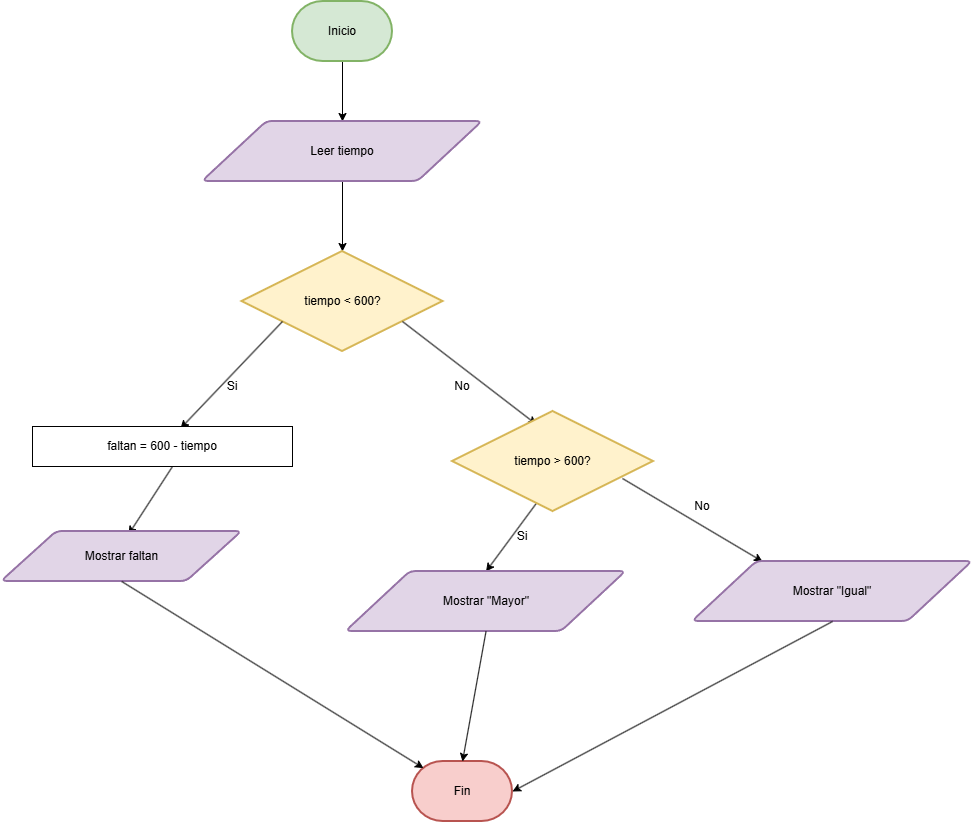

The diagram above was exported from draw.io. Its source (the exported page's mxGraphModel, read from the mxfile embedded in the PNG):
<mxGraphModel dx="1369" dy="757" grid="1" gridSize="10" guides="1" tooltips="1" connect="1" arrows="1" fold="1" page="1" pageScale="1" pageWidth="827" pageHeight="1169" math="0" shadow="0">
  <root>
    <mxCell id="0" />
    <mxCell id="1" parent="0" />
    <mxCell id="rs8GCuRLH67mazMfTrmL-15" edge="1" parent="1" source="rs8GCuRLH67mazMfTrmL-10" style="edgeStyle=orthogonalEdgeStyle;rounded=0;orthogonalLoop=1;jettySize=auto;html=1;" target="rs8GCuRLH67mazMfTrmL-11">
      <mxGeometry relative="1" as="geometry" />
    </mxCell>
    <mxCell id="rs8GCuRLH67mazMfTrmL-10" parent="1" style="strokeWidth=2;html=1;shape=mxgraph.flowchart.terminator;whiteSpace=wrap;fillColor=#d5e8d4;strokeColor=#82b366;" value="Inicio" vertex="1">
      <mxGeometry height="60" width="100" x="360" y="140" as="geometry" />
    </mxCell>
    <mxCell id="rs8GCuRLH67mazMfTrmL-14" edge="1" parent="1" source="rs8GCuRLH67mazMfTrmL-11" style="edgeStyle=orthogonalEdgeStyle;rounded=0;orthogonalLoop=1;jettySize=auto;html=1;" target="rs8GCuRLH67mazMfTrmL-12">
      <mxGeometry relative="1" as="geometry" />
    </mxCell>
    <mxCell id="rs8GCuRLH67mazMfTrmL-11" parent="1" style="shape=parallelogram;html=1;strokeWidth=2;perimeter=parallelogramPerimeter;whiteSpace=wrap;rounded=1;arcSize=12;size=0.23;fillColor=#e1d5e7;strokeColor=#9673a6;" value="&lt;div&gt;Leer tiempo&lt;/div&gt;" vertex="1">
      <mxGeometry height="60" width="280" x="270" y="260" as="geometry" />
    </mxCell>
    <mxCell id="rs8GCuRLH67mazMfTrmL-12" parent="1" style="strokeWidth=2;html=1;shape=mxgraph.flowchart.decision;whiteSpace=wrap;fillColor=#fff2cc;strokeColor=#d6b656;" value="tiempo &amp;lt; 600?" vertex="1">
      <mxGeometry height="100" width="201" x="309.5" y="390" as="geometry" />
    </mxCell>
    <mxCell id="rs8GCuRLH67mazMfTrmL-13" parent="1" style="strokeWidth=2;html=1;shape=mxgraph.flowchart.terminator;whiteSpace=wrap;fillColor=#f8cecc;strokeColor=#b85450;" value="Fin" vertex="1">
      <mxGeometry height="60" width="100" x="480" y="900" as="geometry" />
    </mxCell>
    <mxCell id="wwv5cFq6Jpkcrb1-ip9b-9" edge="1" parent="1" style="endArrow=classic;html=1;rounded=0;entryX=0.418;entryY=0.13;entryDx=0;entryDy=0;entryPerimeter=0;" target="wwv5cFq6Jpkcrb1-ip9b-21" value="">
      <mxGeometry height="50" relative="1" width="50" as="geometry">
        <mxPoint x="470" y="460" as="sourcePoint" />
        <mxPoint x="600" y="560" as="targetPoint" />
      </mxGeometry>
    </mxCell>
    <mxCell id="wwv5cFq6Jpkcrb1-ip9b-10" edge="1" parent="1" style="endArrow=classic;html=1;rounded=0;entryX=0.569;entryY=0.05;entryDx=0;entryDy=0;entryPerimeter=0;" target="wwv5cFq6Jpkcrb1-ip9b-13" value="">
      <mxGeometry height="50" relative="1" width="50" as="geometry">
        <mxPoint x="350" y="460" as="sourcePoint" />
        <mxPoint x="260" y="560" as="targetPoint" />
      </mxGeometry>
    </mxCell>
    <mxCell id="wwv5cFq6Jpkcrb1-ip9b-11" parent="1" style="text;html=1;whiteSpace=wrap;strokeColor=none;fillColor=none;align=center;verticalAlign=middle;rounded=0;" value="Si" vertex="1">
      <mxGeometry height="30" width="60" x="270" y="510" as="geometry" />
    </mxCell>
    <mxCell id="wwv5cFq6Jpkcrb1-ip9b-12" parent="1" style="text;html=1;whiteSpace=wrap;strokeColor=none;fillColor=none;align=center;verticalAlign=middle;rounded=0;" value="No" vertex="1">
      <mxGeometry height="30" width="60" x="500" y="510" as="geometry" />
    </mxCell>
    <mxCell id="wwv5cFq6Jpkcrb1-ip9b-13" parent="1" style="rounded=0;whiteSpace=wrap;html=1;" value="faltan = 600 - tiempo" vertex="1">
      <mxGeometry height="40" width="260" x="100" y="565" as="geometry" />
    </mxCell>
    <mxCell id="wwv5cFq6Jpkcrb1-ip9b-15" edge="1" parent="1" style="endArrow=classic;html=1;rounded=0;entryX=0.528;entryY=0.06;entryDx=0;entryDy=0;entryPerimeter=0;" target="wwv5cFq6Jpkcrb1-ip9b-20" value="">
      <mxGeometry height="50" relative="1" width="50" as="geometry">
        <mxPoint x="240" y="605" as="sourcePoint" />
        <mxPoint x="200" y="670" as="targetPoint" />
      </mxGeometry>
    </mxCell>
    <mxCell id="wwv5cFq6Jpkcrb1-ip9b-16" edge="1" parent="1" style="endArrow=classic;html=1;rounded=0;entryX=0.5;entryY=0;entryDx=0;entryDy=0;" target="wwv5cFq6Jpkcrb1-ip9b-23" value="">
      <mxGeometry height="50" relative="1" width="50" as="geometry">
        <mxPoint x="620" y="620" as="sourcePoint" />
        <mxPoint x="620" y="735" as="targetPoint" />
      </mxGeometry>
    </mxCell>
    <mxCell id="wwv5cFq6Jpkcrb1-ip9b-20" parent="1" style="shape=parallelogram;html=1;strokeWidth=2;perimeter=parallelogramPerimeter;whiteSpace=wrap;rounded=1;arcSize=12;size=0.23;fillColor=#e1d5e7;strokeColor=#9673a6;" value="&lt;div&gt;Mostrar faltan&lt;/div&gt;" vertex="1">
      <mxGeometry height="50" width="240.5" x="69" y="670" as="geometry" />
    </mxCell>
    <mxCell id="wwv5cFq6Jpkcrb1-ip9b-21" parent="1" style="strokeWidth=2;html=1;shape=mxgraph.flowchart.decision;whiteSpace=wrap;fillColor=#fff2cc;strokeColor=#d6b656;" value="tiempo &amp;gt; 600?" vertex="1">
      <mxGeometry height="100" width="201" x="520" y="550" as="geometry" />
    </mxCell>
    <mxCell id="wwv5cFq6Jpkcrb1-ip9b-22" parent="1" style="text;html=1;whiteSpace=wrap;strokeColor=none;fillColor=none;align=center;verticalAlign=middle;rounded=0;" value="Si" vertex="1">
      <mxGeometry height="30" width="60" x="560" y="660" as="geometry" />
    </mxCell>
    <mxCell id="wwv5cFq6Jpkcrb1-ip9b-23" parent="1" style="shape=parallelogram;html=1;strokeWidth=2;perimeter=parallelogramPerimeter;whiteSpace=wrap;rounded=1;arcSize=12;size=0.23;fillColor=#e1d5e7;strokeColor=#9673a6;" value="&lt;div&gt;Mostrar &quot;Mayor&quot;&lt;/div&gt;" vertex="1">
      <mxGeometry height="60" width="280" x="413.5" y="710" as="geometry" />
    </mxCell>
    <mxCell id="wwv5cFq6Jpkcrb1-ip9b-24" edge="1" parent="1" source="wwv5cFq6Jpkcrb1-ip9b-23" style="endArrow=classic;html=1;rounded=0;entryX=0.5;entryY=0;entryDx=0;entryDy=0;entryPerimeter=0;exitX=0.5;exitY=1;exitDx=0;exitDy=0;" target="rs8GCuRLH67mazMfTrmL-13" value="">
      <mxGeometry height="50" relative="1" width="50" as="geometry">
        <mxPoint x="619" y="800" as="sourcePoint" />
        <mxPoint x="540" y="890" as="targetPoint" />
      </mxGeometry>
    </mxCell>
    <mxCell id="wwv5cFq6Jpkcrb1-ip9b-25" edge="1" parent="1" source="wwv5cFq6Jpkcrb1-ip9b-20" style="endArrow=classic;html=1;rounded=0;exitX=0.5;exitY=1;exitDx=0;exitDy=0;entryX=0.11;entryY=0.11;entryDx=0;entryDy=0;entryPerimeter=0;" target="rs8GCuRLH67mazMfTrmL-13" value="">
      <mxGeometry height="50" relative="1" width="50" as="geometry">
        <mxPoint x="280" y="770" as="sourcePoint" />
        <mxPoint x="240" y="835" as="targetPoint" />
      </mxGeometry>
    </mxCell>
    <mxCell id="wwv5cFq6Jpkcrb1-ip9b-28" edge="1" parent="1" style="endArrow=classic;html=1;rounded=0;entryX=0.25;entryY=0;entryDx=0;entryDy=0;" target="wwv5cFq6Jpkcrb1-ip9b-30" value="">
      <mxGeometry height="50" relative="1" width="50" as="geometry">
        <mxPoint x="690" y="617" as="sourcePoint" />
        <mxPoint x="810" y="700" as="targetPoint" />
      </mxGeometry>
    </mxCell>
    <mxCell id="wwv5cFq6Jpkcrb1-ip9b-29" parent="1" style="text;html=1;whiteSpace=wrap;strokeColor=none;fillColor=none;align=center;verticalAlign=middle;rounded=0;" value="No" vertex="1">
      <mxGeometry height="30" width="60" x="740" y="630" as="geometry" />
    </mxCell>
    <mxCell id="wwv5cFq6Jpkcrb1-ip9b-30" parent="1" style="shape=parallelogram;html=1;strokeWidth=2;perimeter=parallelogramPerimeter;whiteSpace=wrap;rounded=1;arcSize=12;size=0.23;fillColor=#e1d5e7;strokeColor=#9673a6;" value="&lt;div&gt;Mostrar &quot;Igual&lt;span style=&quot;background-color: transparent; color: light-dark(rgb(0, 0, 0), rgb(255, 255, 255));&quot;&gt;&quot;&lt;/span&gt;&lt;/div&gt;" vertex="1">
      <mxGeometry height="60" width="280" x="760" y="700" as="geometry" />
    </mxCell>
    <mxCell id="wwv5cFq6Jpkcrb1-ip9b-31" edge="1" parent="1" source="wwv5cFq6Jpkcrb1-ip9b-30" style="endArrow=classic;html=1;rounded=0;exitX=0.5;exitY=1;exitDx=0;exitDy=0;" value="">
      <mxGeometry height="50" relative="1" width="50" as="geometry">
        <mxPoint x="920" y="850" as="sourcePoint" />
        <mxPoint x="580" y="930" as="targetPoint" />
      </mxGeometry>
    </mxCell>
  </root>
</mxGraphModel>